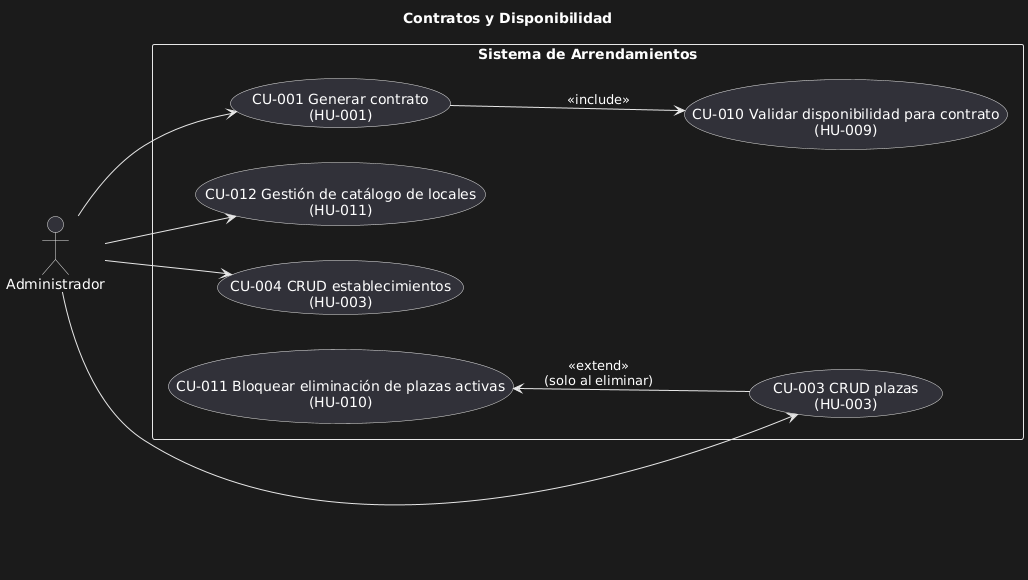

The diagram above was rendered by PlantUML. Its source (embedded in the PNG):
@startuml
title Contratos y Disponibilidad

left to right direction
actor Administrador as Admin
rectangle "Sistema de Arrendamientos" as S {
  usecase "CU-001 Generar contrato\n(HU-001)" as UC_GenerarContrato
  usecase "CU-010 Validar disponibilidad para contrato\n(HU-009)" as UC_ValDisp
  usecase "CU-011 Bloquear eliminación de plazas activas\n(HU-010)" as UC_BloqElimPlaza
  usecase "CU-012 Gestión de catálogo de locales\n(HU-011)" as UC_CatalogoLocales
  usecase "CU-003 CRUD plazas\n(HU-003)" as UC_CrudPlazas
  usecase "CU-004 CRUD establecimientos\n(HU-003)" as UC_CrudEstable
}

Admin --> UC_GenerarContrato
Admin --> UC_CrudPlazas
Admin --> UC_CrudEstable
Admin --> UC_CatalogoLocales

' Relaciones entre casos
UC_GenerarContrato --> UC_ValDisp : <<include>>
UC_CrudPlazas -u-> UC_BloqElimPlaza : <<extend>>\n(solo al eliminar)
@enduml